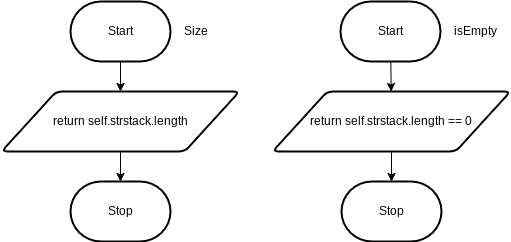

The diagram above was exported from draw.io. Its source (the exported page's mxGraphModel, read from the mxfile embedded in the PNG):
<mxGraphModel dx="1086" dy="658" grid="1" gridSize="10" guides="1" tooltips="1" connect="1" arrows="1" fold="1" page="1" pageScale="1" pageWidth="827" pageHeight="1169" math="0" shadow="0">
  <root>
    <mxCell id="0" />
    <mxCell id="1" parent="0" />
    <mxCell id="14" value="" style="edgeStyle=orthogonalEdgeStyle;shape=connector;rounded=0;html=1;labelBackgroundColor=default;strokeColor=default;fontFamily=Helvetica;fontSize=11;fontColor=default;endArrow=classic;" parent="1" source="2" edge="1">
      <mxGeometry relative="1" as="geometry">
        <mxPoint x="260" y="170" as="targetPoint" />
      </mxGeometry>
    </mxCell>
    <mxCell id="2" value="Start" style="strokeWidth=2;html=1;shape=mxgraph.flowchart.terminator;whiteSpace=wrap;" parent="1" vertex="1">
      <mxGeometry x="210" y="80" width="100" height="60" as="geometry" />
    </mxCell>
    <mxCell id="3" value="Size" style="text;html=1;align=center;verticalAlign=middle;resizable=0;points=[];autosize=1;strokeColor=none;fillColor=none;" parent="1" vertex="1">
      <mxGeometry x="310" y="95" width="50" height="30" as="geometry" />
    </mxCell>
    <mxCell id="31" value="" style="edgeStyle=none;html=1;" parent="1" target="29" edge="1">
      <mxGeometry relative="1" as="geometry">
        <mxPoint x="260" y="230" as="sourcePoint" />
      </mxGeometry>
    </mxCell>
    <mxCell id="29" value="Stop" style="strokeWidth=2;html=1;shape=mxgraph.flowchart.terminator;whiteSpace=wrap;" parent="1" vertex="1">
      <mxGeometry x="210" y="260" width="100" height="60" as="geometry" />
    </mxCell>
    <mxCell id="32" value="&lt;div style=&quot;color: rgb(59, 59, 59); background-color: rgb(255, 255, 255); font-family: Consolas, &amp;quot;Courier New&amp;quot;, monospace; font-weight: normal; font-size: 14px; line-height: 19px;&quot;&gt;&lt;br&gt;&lt;/div&gt;" style="text;whiteSpace=wrap;html=1;" parent="1" vertex="1">
      <mxGeometry x="490" y="140" width="160" height="40" as="geometry" />
    </mxCell>
    <mxCell id="41" value="isEmpty" style="text;html=1;align=center;verticalAlign=middle;resizable=0;points=[];autosize=1;strokeColor=none;fillColor=none;" vertex="1" parent="1">
      <mxGeometry x="580" y="95" width="70" height="30" as="geometry" />
    </mxCell>
    <mxCell id="44" value="" style="edgeStyle=none;html=1;" edge="1" parent="1" source="42" target="43">
      <mxGeometry relative="1" as="geometry" />
    </mxCell>
    <mxCell id="42" value="Start" style="strokeWidth=2;html=1;shape=mxgraph.flowchart.terminator;whiteSpace=wrap;" vertex="1" parent="1">
      <mxGeometry x="480" y="80" width="100" height="60" as="geometry" />
    </mxCell>
    <mxCell id="47" value="" style="edgeStyle=none;html=1;" edge="1" parent="1" source="43" target="46">
      <mxGeometry relative="1" as="geometry" />
    </mxCell>
    <mxCell id="43" value="return self.strstack.length == 0" style="shape=parallelogram;html=1;strokeWidth=2;perimeter=parallelogramPerimeter;whiteSpace=wrap;rounded=1;arcSize=12;size=0.23;" vertex="1" parent="1">
      <mxGeometry x="412" y="170" width="238" height="60" as="geometry" />
    </mxCell>
    <mxCell id="45" value="return self.strstack.length" style="shape=parallelogram;html=1;strokeWidth=2;perimeter=parallelogramPerimeter;whiteSpace=wrap;rounded=1;arcSize=12;size=0.23;" vertex="1" parent="1">
      <mxGeometry x="141" y="170" width="238" height="60" as="geometry" />
    </mxCell>
    <mxCell id="46" value="Stop" style="strokeWidth=2;html=1;shape=mxgraph.flowchart.terminator;whiteSpace=wrap;" vertex="1" parent="1">
      <mxGeometry x="481" y="260" width="100" height="60" as="geometry" />
    </mxCell>
  </root>
</mxGraphModel>